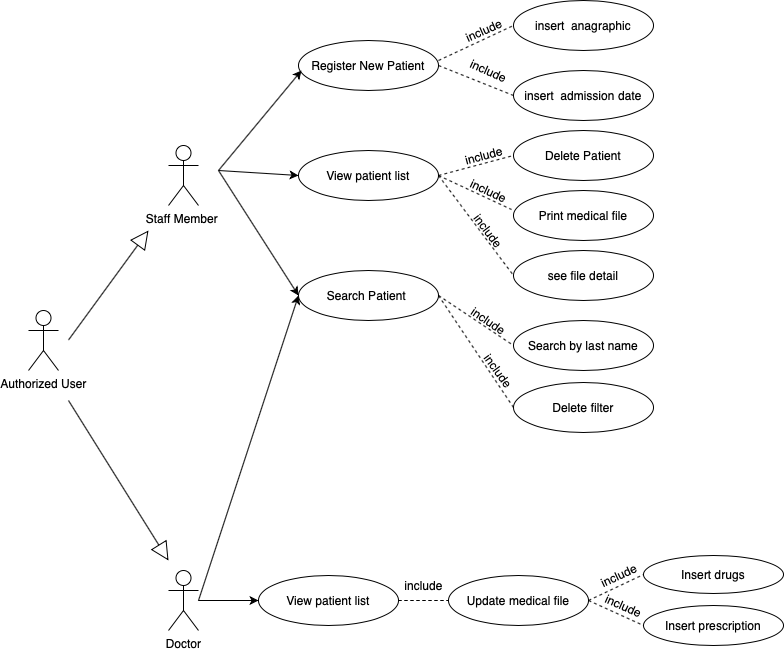

The diagram above was exported from draw.io. Its source (the exported page's mxGraphModel, read from the mxfile embedded in the PNG):
<mxGraphModel dx="626" dy="551" grid="1" gridSize="10" guides="1" tooltips="1" connect="1" arrows="1" fold="1" page="1" pageScale="1" pageWidth="1169" pageHeight="826" background="#ffffff" math="0" shadow="0">
  <root>
    <mxCell id="0" />
    <mxCell id="1" parent="0" />
    <mxCell id="PIIap1aeTj-b5sVCYNAh-41" value="Doctor&lt;br&gt;" style="shape=umlActor;verticalLabelPosition=bottom;verticalAlign=top;html=1;outlineConnect=0;" parent="1" vertex="1">
      <mxGeometry x="170" y="580" width="30" height="60" as="geometry" />
    </mxCell>
    <mxCell id="PIIap1aeTj-b5sVCYNAh-42" value="Staff Member&amp;nbsp;" style="shape=umlActor;verticalLabelPosition=bottom;verticalAlign=top;html=1;outlineConnect=0;" parent="1" vertex="1">
      <mxGeometry x="170" y="155" width="30" height="60" as="geometry" />
    </mxCell>
    <mxCell id="PIIap1aeTj-b5sVCYNAh-43" value="Register New Patient" style="ellipse;whiteSpace=wrap;html=1;" parent="1" vertex="1">
      <mxGeometry x="300" y="50" width="140" height="50" as="geometry" />
    </mxCell>
    <mxCell id="PIIap1aeTj-b5sVCYNAh-44" value="Delete Patient" style="ellipse;whiteSpace=wrap;html=1;" parent="1" vertex="1">
      <mxGeometry x="515" y="140" width="140" height="50" as="geometry" />
    </mxCell>
    <mxCell id="PIIap1aeTj-b5sVCYNAh-45" value="Print medical file" style="ellipse;whiteSpace=wrap;html=1;" parent="1" vertex="1">
      <mxGeometry x="515" y="200" width="140" height="50" as="geometry" />
    </mxCell>
    <mxCell id="PIIap1aeTj-b5sVCYNAh-46" value="Update medical file" style="ellipse;whiteSpace=wrap;html=1;" parent="1" vertex="1">
      <mxGeometry x="450" y="585" width="140" height="50" as="geometry" />
    </mxCell>
    <mxCell id="PIIap1aeTj-b5sVCYNAh-47" value="Search Patient&amp;nbsp;" style="ellipse;whiteSpace=wrap;html=1;" parent="1" vertex="1">
      <mxGeometry x="300" y="280" width="140" height="50" as="geometry" />
    </mxCell>
    <mxCell id="Ky3mdfF_Oy-MW_40-CEc-1" value="View patient list" style="ellipse;whiteSpace=wrap;html=1;" parent="1" vertex="1">
      <mxGeometry x="300" y="160" width="140" height="50" as="geometry" />
    </mxCell>
    <mxCell id="Ky3mdfF_Oy-MW_40-CEc-2" value="insert &amp;nbsp;anagraphic" style="ellipse;whiteSpace=wrap;html=1;" parent="1" vertex="1">
      <mxGeometry x="515" y="10" width="140" height="50" as="geometry" />
    </mxCell>
    <mxCell id="Ky3mdfF_Oy-MW_40-CEc-3" value="insert &amp;nbsp;admission date" style="ellipse;whiteSpace=wrap;html=1;" parent="1" vertex="1">
      <mxGeometry x="515" y="80" width="140" height="50" as="geometry" />
    </mxCell>
    <mxCell id="Ky3mdfF_Oy-MW_40-CEc-4" value="see file detail" style="ellipse;whiteSpace=wrap;html=1;" parent="1" vertex="1">
      <mxGeometry x="515" y="260" width="140" height="50" as="geometry" />
    </mxCell>
    <mxCell id="Ky3mdfF_Oy-MW_40-CEc-7" value="Search by last name" style="ellipse;whiteSpace=wrap;html=1;" parent="1" vertex="1">
      <mxGeometry x="515" y="330" width="140" height="50" as="geometry" />
    </mxCell>
    <mxCell id="Ky3mdfF_Oy-MW_40-CEc-8" value="Delete filter" style="ellipse;whiteSpace=wrap;html=1;" parent="1" vertex="1">
      <mxGeometry x="515" y="392" width="140" height="50" as="geometry" />
    </mxCell>
    <mxCell id="Ky3mdfF_Oy-MW_40-CEc-13" value="" style="endArrow=classic;html=1;" parent="1" edge="1">
      <mxGeometry width="50" height="50" relative="1" as="geometry">
        <mxPoint x="220" y="180" as="sourcePoint" />
        <mxPoint x="303" y="80" as="targetPoint" />
      </mxGeometry>
    </mxCell>
    <mxCell id="Ky3mdfF_Oy-MW_40-CEc-17" value="" style="endArrow=none;dashed=1;html=1;entryX=0;entryY=0.5;entryDx=0;entryDy=0;" parent="1" target="Ky3mdfF_Oy-MW_40-CEc-2" edge="1">
      <mxGeometry width="50" height="50" relative="1" as="geometry">
        <mxPoint x="440" y="70" as="sourcePoint" />
        <mxPoint x="480" y="20" as="targetPoint" />
      </mxGeometry>
    </mxCell>
    <mxCell id="Ky3mdfF_Oy-MW_40-CEc-19" value="" style="endArrow=none;dashed=1;html=1;entryX=0;entryY=0.5;entryDx=0;entryDy=0;exitX=1;exitY=0.5;exitDx=0;exitDy=0;" parent="1" source="PIIap1aeTj-b5sVCYNAh-43" target="Ky3mdfF_Oy-MW_40-CEc-3" edge="1">
      <mxGeometry width="50" height="50" relative="1" as="geometry">
        <mxPoint x="450" y="80" as="sourcePoint" />
        <mxPoint x="525" y="45" as="targetPoint" />
      </mxGeometry>
    </mxCell>
    <mxCell id="Ky3mdfF_Oy-MW_40-CEc-20" value="" style="endArrow=none;dashed=1;html=1;entryX=0;entryY=0.5;entryDx=0;entryDy=0;exitX=1;exitY=0.5;exitDx=0;exitDy=0;" parent="1" source="Ky3mdfF_Oy-MW_40-CEc-1" target="PIIap1aeTj-b5sVCYNAh-44" edge="1">
      <mxGeometry width="50" height="50" relative="1" as="geometry">
        <mxPoint x="440" y="175" as="sourcePoint" />
        <mxPoint x="515" y="140" as="targetPoint" />
      </mxGeometry>
    </mxCell>
    <mxCell id="Ky3mdfF_Oy-MW_40-CEc-21" value="" style="endArrow=none;dashed=1;html=1;entryX=-0.014;entryY=0.38;entryDx=0;entryDy=0;exitX=1;exitY=0.5;exitDx=0;exitDy=0;entryPerimeter=0;" parent="1" source="Ky3mdfF_Oy-MW_40-CEc-1" target="PIIap1aeTj-b5sVCYNAh-45" edge="1">
      <mxGeometry width="50" height="50" relative="1" as="geometry">
        <mxPoint x="450" y="195" as="sourcePoint" />
        <mxPoint x="525" y="175" as="targetPoint" />
      </mxGeometry>
    </mxCell>
    <mxCell id="Ky3mdfF_Oy-MW_40-CEc-22" value="" style="endArrow=none;dashed=1;html=1;entryX=0;entryY=0.5;entryDx=0;entryDy=0;exitX=1;exitY=0.5;exitDx=0;exitDy=0;" parent="1" source="Ky3mdfF_Oy-MW_40-CEc-1" target="Ky3mdfF_Oy-MW_40-CEc-4" edge="1">
      <mxGeometry width="50" height="50" relative="1" as="geometry">
        <mxPoint x="437" y="185" as="sourcePoint" />
        <mxPoint x="523.04" y="229" as="targetPoint" />
      </mxGeometry>
    </mxCell>
    <mxCell id="Ky3mdfF_Oy-MW_40-CEc-24" value="" style="endArrow=classic;html=1;entryX=0;entryY=0.5;entryDx=0;entryDy=0;" parent="1" target="Ky3mdfF_Oy-MW_40-CEc-1" edge="1">
      <mxGeometry width="50" height="50" relative="1" as="geometry">
        <mxPoint x="220" y="180" as="sourcePoint" />
        <mxPoint x="313" y="90" as="targetPoint" />
      </mxGeometry>
    </mxCell>
    <mxCell id="Ky3mdfF_Oy-MW_40-CEc-25" value="" style="endArrow=classic;html=1;entryX=0;entryY=0.5;entryDx=0;entryDy=0;" parent="1" target="PIIap1aeTj-b5sVCYNAh-47" edge="1">
      <mxGeometry width="50" height="50" relative="1" as="geometry">
        <mxPoint x="220" y="180" as="sourcePoint" />
        <mxPoint x="310" y="195" as="targetPoint" />
      </mxGeometry>
    </mxCell>
    <mxCell id="Ky3mdfF_Oy-MW_40-CEc-26" value="" style="endArrow=none;dashed=1;html=1;entryX=0;entryY=0.5;entryDx=0;entryDy=0;exitX=1;exitY=0.5;exitDx=0;exitDy=0;" parent="1" source="PIIap1aeTj-b5sVCYNAh-47" target="Ky3mdfF_Oy-MW_40-CEc-7" edge="1">
      <mxGeometry width="50" height="50" relative="1" as="geometry">
        <mxPoint x="450" y="195" as="sourcePoint" />
        <mxPoint x="525" y="355" as="targetPoint" />
      </mxGeometry>
    </mxCell>
    <mxCell id="Ky3mdfF_Oy-MW_40-CEc-27" value="" style="endArrow=none;dashed=1;html=1;entryX=0;entryY=0.5;entryDx=0;entryDy=0;exitX=1;exitY=0.5;exitDx=0;exitDy=0;" parent="1" source="PIIap1aeTj-b5sVCYNAh-47" target="Ky3mdfF_Oy-MW_40-CEc-8" edge="1">
      <mxGeometry width="50" height="50" relative="1" as="geometry">
        <mxPoint x="430" y="420" as="sourcePoint" />
        <mxPoint x="505" y="470" as="targetPoint" />
      </mxGeometry>
    </mxCell>
    <mxCell id="Ky3mdfF_Oy-MW_40-CEc-28" value="Insert drugs" style="ellipse;whiteSpace=wrap;html=1;" parent="1" vertex="1">
      <mxGeometry x="645" y="565" width="140" height="38" as="geometry" />
    </mxCell>
    <mxCell id="Ky3mdfF_Oy-MW_40-CEc-29" value="Insert prescription" style="ellipse;whiteSpace=wrap;html=1;" parent="1" vertex="1">
      <mxGeometry x="645" y="615" width="140" height="40" as="geometry" />
    </mxCell>
    <mxCell id="Ky3mdfF_Oy-MW_40-CEc-30" value="" style="endArrow=none;dashed=1;html=1;entryX=0;entryY=0.5;entryDx=0;entryDy=0;exitX=1;exitY=0.5;exitDx=0;exitDy=0;" parent="1" source="PIIap1aeTj-b5sVCYNAh-46" target="Ky3mdfF_Oy-MW_40-CEc-28" edge="1">
      <mxGeometry width="50" height="50" relative="1" as="geometry">
        <mxPoint x="590" y="615" as="sourcePoint" />
        <mxPoint x="665" y="665" as="targetPoint" />
      </mxGeometry>
    </mxCell>
    <mxCell id="Ky3mdfF_Oy-MW_40-CEc-31" value="" style="endArrow=none;dashed=1;html=1;entryX=0;entryY=0.5;entryDx=0;entryDy=0;exitX=1;exitY=0.5;exitDx=0;exitDy=0;" parent="1" source="PIIap1aeTj-b5sVCYNAh-46" target="Ky3mdfF_Oy-MW_40-CEc-29" edge="1">
      <mxGeometry width="50" height="50" relative="1" as="geometry">
        <mxPoint x="600" y="620" as="sourcePoint" />
        <mxPoint x="655" y="588" as="targetPoint" />
      </mxGeometry>
    </mxCell>
    <mxCell id="Ky3mdfF_Oy-MW_40-CEc-40" value="include" style="text;html=1;align=center;verticalAlign=middle;resizable=0;points=[];autosize=1;rotation=-24;" parent="1" vertex="1">
      <mxGeometry x="460" y="30" width="50" height="20" as="geometry" />
    </mxCell>
    <mxCell id="Ky3mdfF_Oy-MW_40-CEc-41" value="include" style="text;html=1;align=center;verticalAlign=middle;resizable=0;points=[];autosize=1;rotation=24;" parent="1" vertex="1">
      <mxGeometry x="465" y="70" width="50" height="20" as="geometry" />
    </mxCell>
    <mxCell id="Ky3mdfF_Oy-MW_40-CEc-42" value="include" style="text;html=1;align=center;verticalAlign=middle;resizable=0;points=[];autosize=1;rotation=-15;" parent="1" vertex="1">
      <mxGeometry x="460" y="155" width="50" height="20" as="geometry" />
    </mxCell>
    <mxCell id="Ky3mdfF_Oy-MW_40-CEc-43" value="include" style="text;html=1;align=center;verticalAlign=middle;resizable=0;points=[];autosize=1;rotation=25;" parent="1" vertex="1">
      <mxGeometry x="465" y="190" width="50" height="20" as="geometry" />
    </mxCell>
    <mxCell id="Ky3mdfF_Oy-MW_40-CEc-44" value="include" style="text;html=1;align=center;verticalAlign=middle;resizable=0;points=[];autosize=1;rotation=53;" parent="1" vertex="1">
      <mxGeometry x="465" y="230" width="50" height="20" as="geometry" />
    </mxCell>
    <mxCell id="Ky3mdfF_Oy-MW_40-CEc-45" value="include" style="text;html=1;align=center;verticalAlign=middle;resizable=0;points=[];autosize=1;rotation=34;" parent="1" vertex="1">
      <mxGeometry x="465" y="320" width="50" height="20" as="geometry" />
    </mxCell>
    <mxCell id="Ky3mdfF_Oy-MW_40-CEc-46" value="include" style="text;html=1;align=center;verticalAlign=middle;resizable=0;points=[];autosize=1;rotation=54;" parent="1" vertex="1">
      <mxGeometry x="475" y="370" width="50" height="20" as="geometry" />
    </mxCell>
    <mxCell id="Ky3mdfF_Oy-MW_40-CEc-47" value="include" style="text;html=1;align=center;verticalAlign=middle;resizable=0;points=[];autosize=1;rotation=335;" parent="1" vertex="1">
      <mxGeometry x="595" y="575" width="50" height="20" as="geometry" />
    </mxCell>
    <mxCell id="Ky3mdfF_Oy-MW_40-CEc-49" value="include" style="text;html=1;align=center;verticalAlign=middle;resizable=0;points=[];autosize=1;rotation=24;" parent="1" vertex="1">
      <mxGeometry x="600" y="605" width="50" height="20" as="geometry" />
    </mxCell>
    <mxCell id="pfaaTKojA8W54WyMyemg-1" value="" style="endArrow=classic;html=1;entryX=0;entryY=0.5;entryDx=0;entryDy=0;" edge="1" parent="1" target="PIIap1aeTj-b5sVCYNAh-47">
      <mxGeometry width="50" height="50" relative="1" as="geometry">
        <mxPoint x="200" y="610" as="sourcePoint" />
        <mxPoint x="330" y="560" as="targetPoint" />
      </mxGeometry>
    </mxCell>
    <mxCell id="pfaaTKojA8W54WyMyemg-2" value="View patient list" style="ellipse;whiteSpace=wrap;html=1;" vertex="1" parent="1">
      <mxGeometry x="260" y="585" width="140" height="50" as="geometry" />
    </mxCell>
    <mxCell id="pfaaTKojA8W54WyMyemg-3" value="" style="endArrow=classic;html=1;entryX=0;entryY=0.5;entryDx=0;entryDy=0;" edge="1" parent="1" target="pfaaTKojA8W54WyMyemg-2">
      <mxGeometry width="50" height="50" relative="1" as="geometry">
        <mxPoint x="200" y="610" as="sourcePoint" />
        <mxPoint x="300" y="555" as="targetPoint" />
      </mxGeometry>
    </mxCell>
    <mxCell id="pfaaTKojA8W54WyMyemg-4" value="" style="endArrow=none;dashed=1;html=1;entryX=0;entryY=0.5;entryDx=0;entryDy=0;exitX=1;exitY=0.5;exitDx=0;exitDy=0;" edge="1" parent="1" source="pfaaTKojA8W54WyMyemg-2" target="PIIap1aeTj-b5sVCYNAh-46">
      <mxGeometry width="50" height="50" relative="1" as="geometry">
        <mxPoint x="420" y="635" as="sourcePoint" />
        <mxPoint x="495" y="747" as="targetPoint" />
      </mxGeometry>
    </mxCell>
    <mxCell id="pfaaTKojA8W54WyMyemg-5" value="include" style="text;html=1;align=center;verticalAlign=middle;resizable=0;points=[];autosize=1;rotation=0;" vertex="1" parent="1">
      <mxGeometry x="400" y="585" width="50" height="20" as="geometry" />
    </mxCell>
    <mxCell id="pfaaTKojA8W54WyMyemg-6" value="Authorized User" style="shape=umlActor;verticalLabelPosition=bottom;verticalAlign=top;html=1;outlineConnect=0;" vertex="1" parent="1">
      <mxGeometry x="30" y="320" width="30" height="60" as="geometry" />
    </mxCell>
    <mxCell id="pfaaTKojA8W54WyMyemg-9" value="" style="endArrow=block;endSize=16;endFill=0;html=1;" edge="1" parent="1">
      <mxGeometry x="-0.125" y="10" width="160" relative="1" as="geometry">
        <mxPoint x="70" y="349.5" as="sourcePoint" />
        <mxPoint x="150" y="240" as="targetPoint" />
        <mxPoint as="offset" />
      </mxGeometry>
    </mxCell>
    <mxCell id="pfaaTKojA8W54WyMyemg-10" value="" style="endArrow=block;endSize=16;endFill=0;html=1;" edge="1" parent="1">
      <mxGeometry x="-0.125" y="10" width="160" relative="1" as="geometry">
        <mxPoint x="70" y="410" as="sourcePoint" />
        <mxPoint x="170" y="570" as="targetPoint" />
        <mxPoint as="offset" />
      </mxGeometry>
    </mxCell>
  </root>
</mxGraphModel>